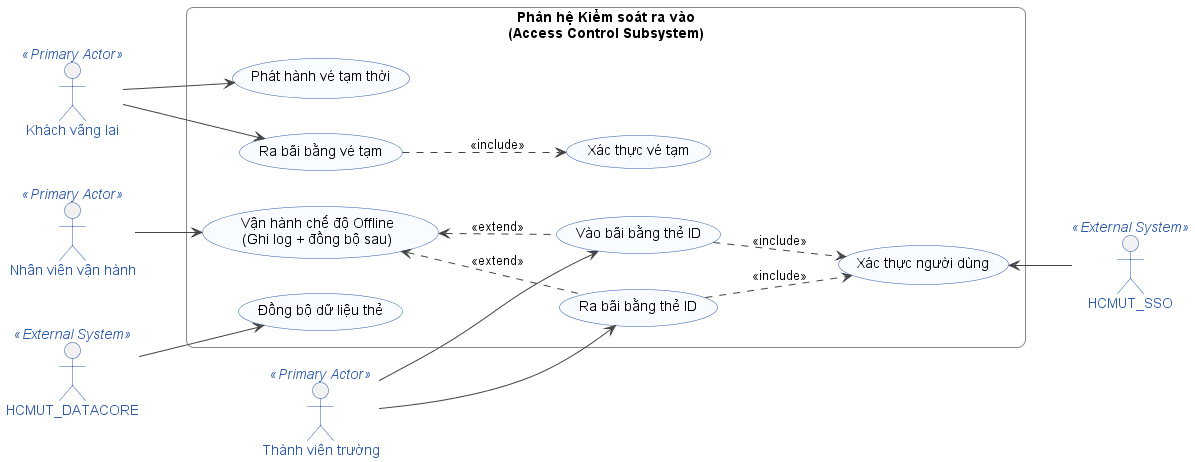

The diagram above was rendered by PlantUML. Its source (embedded in the PNG):
@startuml
left to right direction

skinparam backgroundColor #FFFFFF
skinparam handwritten false
skinparam UsecaseBackgroundColor #F8FBFF
skinparam UsecaseBorderColor #2F5AAA
skinparam ArrowColor #444444
skinparam ActorBorderColor #2F5AAA
skinparam ActorFontColor #2F5AAA
skinparam DefaultFontName Arial
skinparam RectangleBackgroundColor #FFFFFF
skinparam RectangleBorderColor #888888
skinparam RoundCorner 15

' Phân loại actor để làm rõ: ai là người dùng chính, ai là hệ thống ngoài hỗ trợ
actor "Thành viên trường" as Member <<Primary Actor>>
actor "Khách vãng lai" as Visitor <<Primary Actor>>
actor "Nhân viên vận hành" as Operator <<Primary Actor>>
actor "HCMUT_SSO" as SSO <<External System>>
actor "HCMUT_DATACORE" as DATACORE <<External System>>

rectangle "Phân hệ Kiểm soát ra vào\n(Access Control Subsystem)" {
  usecase "Phát hành vé tạm thời" as UC5
  usecase "Vào bãi bằng thẻ ID" as UC2
  usecase "Ra bãi bằng thẻ ID" as UC3
  usecase "Ra bãi bằng vé tạm" as UC6
  
  usecase "Vận hành chế độ Offline\n(Ghi log + đồng bộ sau)" as UC8
  usecase "Xác thực người dùng" as UC4
  usecase "Xác thực vé tạm" as UC7
  usecase "Đồng bộ dữ liệu thẻ" as UC1

  DATACORE -[hidden]- Member
}


' Tương tác của Primary Actors (Nằm bên trái)
Member --> UC2
Member --> UC3

Visitor --> UC5
Visitor --> UC6

Operator --> UC8

' Quan hệ Include và Extend bên trong hệ thống
UC2 ..> UC4 : <<include>>
UC3 ..> UC4 : <<include>>

UC6 ..> UC7 : <<include>>

' Sửa lại hướng của <<extend>>
UC8 <.. UC2 : <<extend>>
UC8 <.. UC3 : <<extend>>

' Tương tác với Secondary Actors (Nằm bên phải)
UC4 <-- SSO
UC1 <-- DATACORE

@enduml